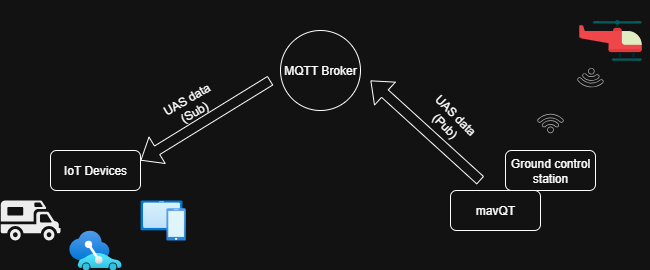

The diagram above was exported from draw.io. Its source (the exported page's mxGraphModel, read from the mxfile embedded in the PNG):
<mxGraphModel dx="786" dy="417" grid="1" gridSize="10" guides="1" tooltips="1" connect="1" arrows="1" fold="1" page="1" pageScale="1" pageWidth="850" pageHeight="1100" math="0" shadow="0">
  <root>
    <mxCell id="0" />
    <mxCell id="1" parent="0" />
    <mxCell id="p28_rgOiJZPLu1nQDZ1--1" value="IoT Devices" style="rounded=1;whiteSpace=wrap;html=1;" vertex="1" parent="1">
      <mxGeometry x="130" y="210" width="90" height="40" as="geometry" />
    </mxCell>
    <mxCell id="p28_rgOiJZPLu1nQDZ1--2" value="Ground control station" style="rounded=1;whiteSpace=wrap;html=1;" vertex="1" parent="1">
      <mxGeometry x="585" y="210" width="90" height="40" as="geometry" />
    </mxCell>
    <mxCell id="p28_rgOiJZPLu1nQDZ1--3" value="MQTT Broker" style="ellipse;whiteSpace=wrap;html=1;aspect=fixed;" vertex="1" parent="1">
      <mxGeometry x="360" y="90" width="80" height="80" as="geometry" />
    </mxCell>
    <mxCell id="p28_rgOiJZPLu1nQDZ1--4" value="" style="shape=image;html=1;verticalAlign=top;verticalLabelPosition=bottom;labelBackgroundColor=#ffffff;imageAspect=0;aspect=fixed;image=https://icons.diagrams.net/icon-cache1/Transportation_And_Vehicle-2894/Transportation_And_Vehicle_3-01-1071.svg" vertex="1" parent="1">
      <mxGeometry x="650" y="60" width="80" height="80" as="geometry" />
    </mxCell>
    <mxCell id="p28_rgOiJZPLu1nQDZ1--5" value="" style="shape=mxgraph.signs.sports.rv;html=1;pointerEvents=1;fillColor=#000000;strokeColor=none;verticalLabelPosition=bottom;verticalAlign=top;align=center;" vertex="1" parent="1">
      <mxGeometry x="80" y="260" width="60" height="40" as="geometry" />
    </mxCell>
    <mxCell id="p28_rgOiJZPLu1nQDZ1--6" value="" style="image;aspect=fixed;html=1;points=[];align=center;fontSize=12;image=img/lib/azure2/other/Connected_Vehicle_Platform.svg;" vertex="1" parent="1">
      <mxGeometry x="148.85" y="290" width="52.31" height="40" as="geometry" />
    </mxCell>
    <mxCell id="p28_rgOiJZPLu1nQDZ1--7" value="" style="image;aspect=fixed;html=1;points=[];align=center;fontSize=12;image=img/lib/azure2/intune/Devices.svg;" vertex="1" parent="1">
      <mxGeometry x="220" y="260" width="45.33" height="40" as="geometry" />
    </mxCell>
    <mxCell id="p28_rgOiJZPLu1nQDZ1--8" value="" style="sketch=0;pointerEvents=1;shadow=0;dashed=0;html=1;strokeColor=none;fillColor=#434445;aspect=fixed;labelPosition=center;verticalLabelPosition=bottom;verticalAlign=top;align=center;outlineConnect=0;shape=mxgraph.vvd.wi_fi;rotation=-220;" vertex="1" parent="1">
      <mxGeometry x="660" y="130" width="20" height="20" as="geometry" />
    </mxCell>
    <mxCell id="p28_rgOiJZPLu1nQDZ1--9" value="" style="sketch=0;pointerEvents=1;shadow=0;dashed=0;html=1;strokeColor=none;fillColor=#434445;aspect=fixed;labelPosition=center;verticalLabelPosition=bottom;verticalAlign=top;align=center;outlineConnect=0;shape=mxgraph.vvd.wi_fi;rotation=-45;" vertex="1" parent="1">
      <mxGeometry x="619.9983205280552" y="169.9983205280552" width="20" height="20" as="geometry" />
    </mxCell>
    <mxCell id="p28_rgOiJZPLu1nQDZ1--10" value="" style="shape=flexArrow;endArrow=classic;html=1;rounded=0;" edge="1" parent="1">
      <mxGeometry width="50" height="50" relative="1" as="geometry">
        <mxPoint x="560" y="240" as="sourcePoint" />
        <mxPoint x="450" y="140" as="targetPoint" />
      </mxGeometry>
    </mxCell>
    <mxCell id="p28_rgOiJZPLu1nQDZ1--11" value="" style="shape=flexArrow;endArrow=classic;html=1;rounded=0;entryX=1;entryY=0.25;entryDx=0;entryDy=0;" edge="1" parent="1" target="p28_rgOiJZPLu1nQDZ1--1">
      <mxGeometry width="50" height="50" relative="1" as="geometry">
        <mxPoint x="350" y="140" as="sourcePoint" />
        <mxPoint x="190" y="200" as="targetPoint" />
      </mxGeometry>
    </mxCell>
    <mxCell id="p28_rgOiJZPLu1nQDZ1--13" value="mavQT" style="rounded=1;whiteSpace=wrap;html=1;" vertex="1" parent="1">
      <mxGeometry x="530" y="250" width="90" height="40" as="geometry" />
    </mxCell>
    <mxCell id="p28_rgOiJZPLu1nQDZ1--14" value="UAS data (Pub)" style="text;html=1;align=center;verticalAlign=middle;whiteSpace=wrap;rounded=0;rotation=45;" vertex="1" parent="1">
      <mxGeometry x="490" y="165" width="80" height="30" as="geometry" />
    </mxCell>
    <mxCell id="p28_rgOiJZPLu1nQDZ1--15" value="UAS data (Sub)" style="text;html=1;align=center;verticalAlign=middle;whiteSpace=wrap;rounded=0;rotation=-30;" vertex="1" parent="1">
      <mxGeometry x="230.0008729652601" y="150.0008729652601" width="80" height="30" as="geometry" />
    </mxCell>
  </root>
</mxGraphModel>